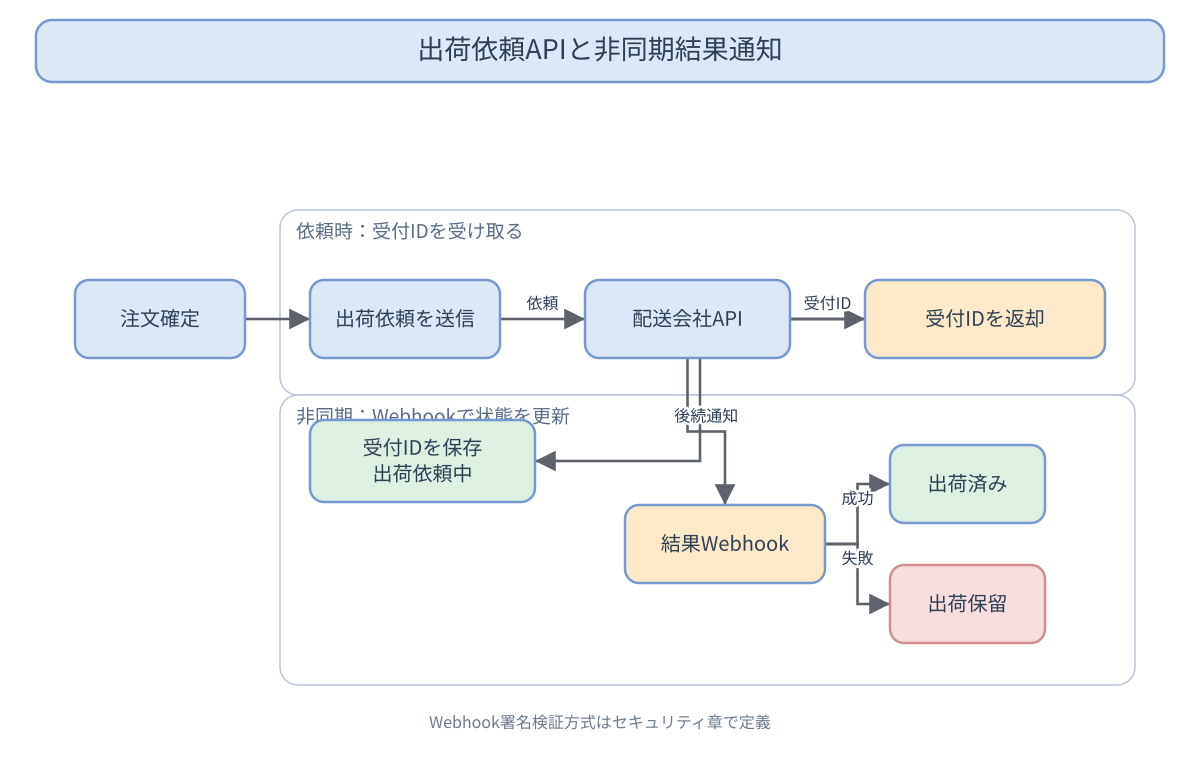

The diagram above was exported from draw.io. Its source (the exported page's mxGraphModel, read from the mxfile embedded in the PNG):
<mxGraphModel dx="1200" dy="760" grid="1" gridSize="10" guides="1" tooltips="1" connect="1" arrows="1" fold="1" page="1" pageScale="1" pageWidth="1200" pageHeight="760">
  <root>
    <mxCell id="0" />
    <mxCell id="1" parent="0" />
    <mxCell id="title" value="出荷依頼APIと非同期結果通知" style="rounded=1;whiteSpace=wrap;html=1;fillColor=#DCE8F8;strokeColor=#7798CF;fontColor=#2F4055;fontSize=24;" vertex="1" parent="1">
      <mxGeometry x="36" y="20" width="1128" height="62" as="geometry" />
    </mxCell>
    <mxCell id="gapi" value="依頼時：受付IDを受け取る" style="rounded=1;whiteSpace=wrap;html=1;fillColor=none;strokeColor=#B8C5D8;fontColor=#596C85;fontSize=18;verticalAlign=top;align=left;spacingTop=8;spacingLeft=10;" vertex="1" parent="1">
      <mxGeometry x="280" y="210" width="855" height="185" as="geometry" />
    </mxCell>
    <mxCell id="gasyn" value="非同期：Webhookで状態を更新" style="rounded=1;whiteSpace=wrap;html=1;fillColor=none;strokeColor=#B8C5D8;fontColor=#596C85;fontSize=18;verticalAlign=top;align=left;spacingTop=8;spacingLeft=10;" vertex="1" parent="1">
      <mxGeometry x="280" y="395" width="855" height="290" as="geometry" />
    </mxCell>
    <mxCell id="edge0" value="" style="edgeStyle=orthogonalEdgeStyle;rounded=0;orthogonalLoop=1;jettySize=auto;html=1;endArrow=block;endFill=1;strokeColor=#5D626B;fontColor=#2F4055;fontSize=15;" edge="1" parent="1" source="order" target="request">
      <mxGeometry relative="1" as="geometry" />
    </mxCell>
    <mxCell id="edge1" value="依頼" style="edgeStyle=orthogonalEdgeStyle;rounded=0;orthogonalLoop=1;jettySize=auto;html=1;endArrow=block;endFill=1;strokeColor=#5D626B;fontColor=#2F4055;fontSize=15;" edge="1" parent="1" source="request" target="carrier">
      <mxGeometry relative="1" as="geometry" />
    </mxCell>
    <mxCell id="edge2" value="受付ID" style="edgeStyle=orthogonalEdgeStyle;rounded=0;orthogonalLoop=1;jettySize=auto;html=1;endArrow=block;endFill=1;strokeColor=#5D626B;fontColor=#2F4055;fontSize=15;" edge="1" parent="1" source="carrier" target="accepted">
      <mxGeometry relative="1" as="geometry" />
    </mxCell>
    <mxCell id="edge3" value="" style="edgeStyle=orthogonalEdgeStyle;rounded=0;orthogonalLoop=1;jettySize=auto;html=1;endArrow=block;endFill=1;strokeColor=#5D626B;fontColor=#2F4055;fontSize=15;" edge="1" parent="1" source="accepted" target="stored">
      <mxGeometry relative="1" as="geometry" />
    </mxCell>
    <mxCell id="edge4" value="後続通知" style="edgeStyle=orthogonalEdgeStyle;rounded=0;orthogonalLoop=1;jettySize=auto;html=1;endArrow=block;endFill=1;strokeColor=#5D626B;fontColor=#2F4055;fontSize=15;" edge="1" parent="1" source="carrier" target="webhook">
      <mxGeometry relative="1" as="geometry" />
    </mxCell>
    <mxCell id="edge5" value="成功" style="edgeStyle=orthogonalEdgeStyle;rounded=0;orthogonalLoop=1;jettySize=auto;html=1;endArrow=block;endFill=1;strokeColor=#5D626B;fontColor=#2F4055;fontSize=15;" edge="1" parent="1" source="webhook" target="shipped">
      <mxGeometry relative="1" as="geometry" />
    </mxCell>
    <mxCell id="edge6" value="失敗" style="edgeStyle=orthogonalEdgeStyle;rounded=0;orthogonalLoop=1;jettySize=auto;html=1;endArrow=block;endFill=1;strokeColor=#5D626B;fontColor=#2F4055;fontSize=15;" edge="1" parent="1" source="webhook" target="hold">
      <mxGeometry relative="1" as="geometry" />
    </mxCell>
    <mxCell id="order" value="注文確定" style="rounded=1;whiteSpace=wrap;html=1;fillColor=#DCE8F8;strokeColor=#7798CF;fontColor=#2F4055;fontSize=20;" vertex="1" parent="1">
      <mxGeometry x="75" y="280" width="170" height="78" as="geometry" />
    </mxCell>
    <mxCell id="request" value="出荷依頼を送信" style="rounded=1;whiteSpace=wrap;html=1;fillColor=#DCE8F8;strokeColor=#7798CF;fontColor=#2F4055;fontSize=20;" vertex="1" parent="1">
      <mxGeometry x="310" y="280" width="190" height="78" as="geometry" />
    </mxCell>
    <mxCell id="carrier" value="配送会社API" style="rounded=1;whiteSpace=wrap;html=1;fillColor=#DCE8F8;strokeColor=#7798CF;fontColor=#2F4055;fontSize=20;" vertex="1" parent="1">
      <mxGeometry x="585" y="280" width="205" height="78" as="geometry" />
    </mxCell>
    <mxCell id="accepted" value="受付IDを返却" style="rounded=1;whiteSpace=wrap;html=1;fillColor=#FBE9C9;strokeColor=#7798CF;fontColor=#2F4055;fontSize=20;" vertex="1" parent="1">
      <mxGeometry x="865" y="280" width="240" height="78" as="geometry" />
    </mxCell>
    <mxCell id="stored" value="受付IDを保存&lt;br&gt;出荷依頼中" style="rounded=1;whiteSpace=wrap;html=1;fillColor=#DDF0E2;strokeColor=#7798CF;fontColor=#2F4055;fontSize=20;" vertex="1" parent="1">
      <mxGeometry x="310" y="420" width="225" height="82" as="geometry" />
    </mxCell>
    <mxCell id="webhook" value="結果Webhook" style="rounded=1;whiteSpace=wrap;html=1;fillColor=#FBE9C9;strokeColor=#7798CF;fontColor=#2F4055;fontSize=20;" vertex="1" parent="1">
      <mxGeometry x="625" y="505" width="200" height="78" as="geometry" />
    </mxCell>
    <mxCell id="shipped" value="出荷済み" style="rounded=1;whiteSpace=wrap;html=1;fillColor=#DDF0E2;strokeColor=#7798CF;fontColor=#2F4055;fontSize=20;" vertex="1" parent="1">
      <mxGeometry x="890" y="445" width="155" height="78" as="geometry" />
    </mxCell>
    <mxCell id="hold" value="出荷保留" style="rounded=1;whiteSpace=wrap;html=1;fillColor=#F6DEDE;strokeColor=#D48B8B;fontColor=#2F4055;fontSize=20;" vertex="1" parent="1">
      <mxGeometry x="890" y="565" width="155" height="78" as="geometry" />
    </mxCell>
  </root>
</mxGraphModel>